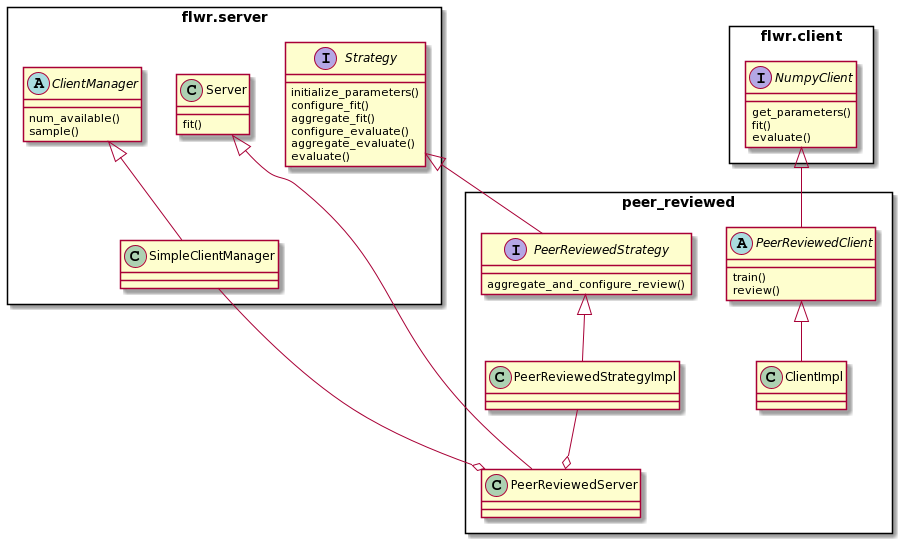

The diagram above was rendered by PlantUML. Its source (embedded in the PNG):
@startuml
package flwr.server <<Rectangle>> {

class Server {
fit()
}

interface Strategy {
initialize_parameters()
configure_fit()
aggregate_fit()
configure_evaluate()
aggregate_evaluate()
evaluate()
}

abstract ClientManager {
num_available()
sample()
}

class SimpleClientManager
}

package flwr.client <<Rectangle>> {

interface NumpyClient {
get_parameters()
fit()
evaluate()
}

}

package peer_reviewed <<Rectangle>> {

abstract PeerReviewedClient {
train()
review()
}

class ClientImpl

class PeerReviewedServer

interface PeerReviewedStrategy {
aggregate_and_configure_review()
}

class PeerReviewedStrategyImpl

}

ClientManager <|-- SimpleClientManager
Server <|-- PeerReviewedServer
PeerReviewedClient <|-- ClientImpl
NumpyClient <|-- PeerReviewedClient
Strategy <|-- PeerReviewedStrategy
PeerReviewedStrategy <|-- PeerReviewedStrategyImpl
PeerReviewedStrategyImpl --o PeerReviewedServer
SimpleClientManager --o PeerReviewedServer
@enduml